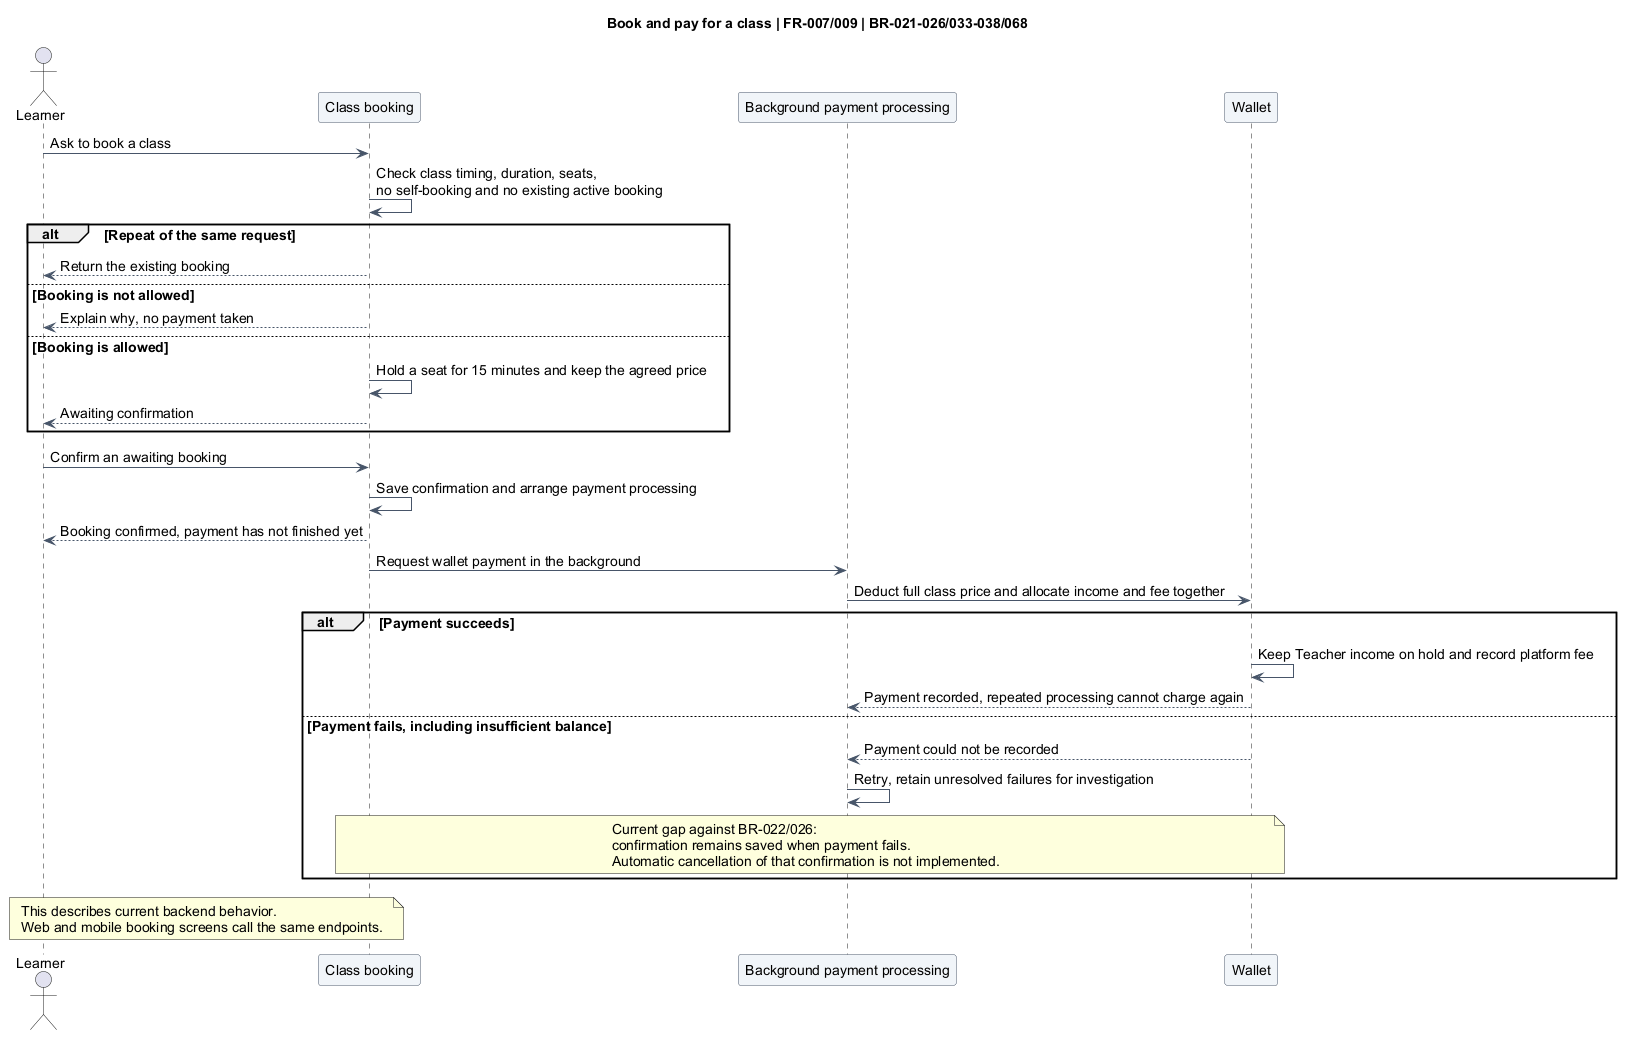

The diagram above was rendered by PlantUML. Its source (embedded in the PNG):
@startuml
title Book and pay for a class | FR-007/009 | BR-021-026/033-038/068
skinparam backgroundColor #FFFFFF
skinparam shadowing false
skinparam defaultFontName Arial
skinparam defaultFontSize 14
skinparam ArrowColor #475569
skinparam activityBackgroundColor #F1F5F9
skinparam activityBorderColor #475569
skinparam sequenceParticipantBackgroundColor #F1F5F9
skinparam sequenceParticipantBorderColor #475569
skinparam stateBackgroundColor #F1F5F9
skinparam stateBorderColor #475569
actor Learner as L
participant "Class booking" as C
participant "Background payment processing" as P
participant Wallet as W
L -> C: Ask to book a class
C -> C: Check class timing, duration, seats,\nno self-booking and no existing active booking
alt Repeat of the same request
 C --> L: Return the existing booking
else Booking is not allowed
 C --> L: Explain why, no payment taken
else Booking is allowed
 C -> C: Hold a seat for 15 minutes and keep the agreed price
 C --> L: Awaiting confirmation
end
L -> C: Confirm an awaiting booking
C -> C: Save confirmation and arrange payment processing
C --> L: Booking confirmed, payment has not finished yet
C -> P: Request wallet payment in the background
P -> W: Deduct full class price and allocate income and fee together
alt Payment succeeds
 W -> W: Keep Teacher income on hold and record platform fee
 W --> P: Payment recorded, repeated processing cannot charge again
else Payment fails, including insufficient balance
 W --> P: Payment could not be recorded
 P -> P: Retry, retain unresolved failures for investigation
 note over C,W
 Current gap against BR-022/026:
 confirmation remains saved when payment fails.
 Automatic cancellation of that confirmation is not implemented.
 end note
end
note over L,C: This describes current backend behavior.\nWeb and mobile booking screens call the same endpoints.
@enduml